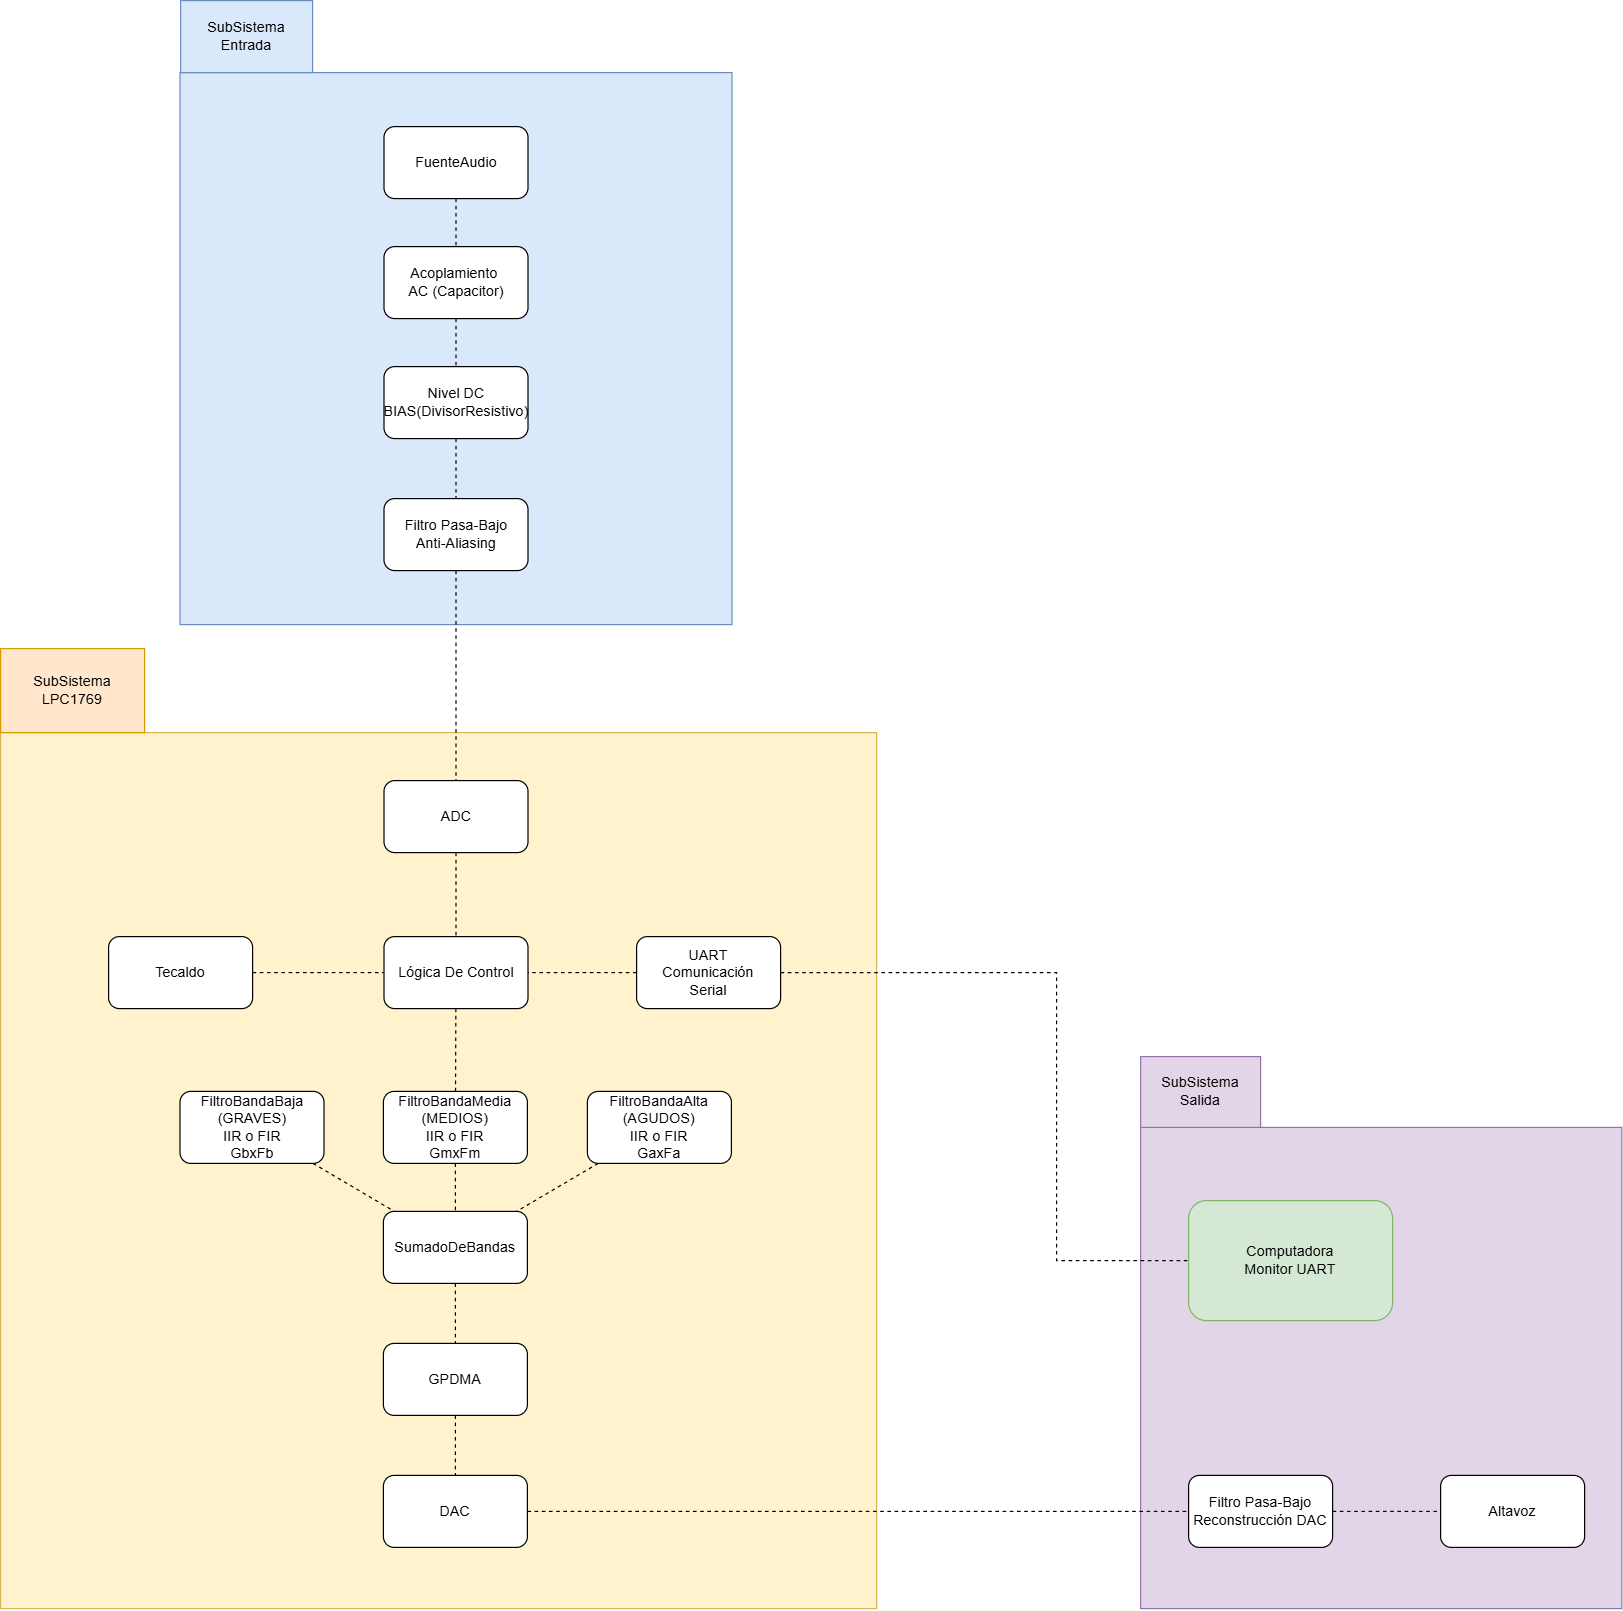

The diagram above was exported from draw.io. Its source (the exported page's mxGraphModel, read from the mxfile embedded in the PNG):
<mxGraphModel dx="2578" dy="1405" grid="1" gridSize="10" guides="1" tooltips="1" connect="1" arrows="1" fold="1" page="1" pageScale="1" pageWidth="827" pageHeight="1169" math="0" shadow="0">
  <root>
    <mxCell id="0" />
    <mxCell id="1" parent="0" />
    <mxCell id="S9Q_yJY0_IFHmU8obI9R-1" parent="1" style="whiteSpace=wrap;html=1;aspect=fixed;fillColor=#dae8fc;strokeColor=#6c8ebf;" value="" vertex="1">
      <mxGeometry height="460" width="460" x="709.5" y="190" as="geometry" />
    </mxCell>
    <mxCell id="S9Q_yJY0_IFHmU8obI9R-2" parent="1" style="text;html=1;whiteSpace=wrap;strokeColor=#6c8ebf;fillColor=#dae8fc;align=center;verticalAlign=middle;rounded=0;" value="SubSistema&lt;div&gt;Entrada&lt;/div&gt;" vertex="1">
      <mxGeometry height="60" width="110" x="710" y="130" as="geometry" />
    </mxCell>
    <mxCell id="S9Q_yJY0_IFHmU8obI9R-8" parent="1" style="whiteSpace=wrap;html=1;aspect=fixed;fillColor=#fff2cc;strokeColor=#d6b656;" value="" vertex="1">
      <mxGeometry height="730" width="730" x="560" y="740" as="geometry" />
    </mxCell>
    <mxCell id="S9Q_yJY0_IFHmU8obI9R-9" parent="1" style="whiteSpace=wrap;html=1;aspect=fixed;fillColor=#e1d5e7;strokeColor=#9673a6;" value="" vertex="1">
      <mxGeometry height="401" width="401" x="1510" y="1069" as="geometry" />
    </mxCell>
    <mxCell id="S9Q_yJY0_IFHmU8obI9R-10" parent="1" style="text;html=1;whiteSpace=wrap;strokeColor=#d79b00;fillColor=#ffe6cc;align=center;verticalAlign=middle;rounded=0;" value="SubSistema&lt;div&gt;LPC1769&lt;/div&gt;" vertex="1">
      <mxGeometry height="70" width="120" x="560" y="670" as="geometry" />
    </mxCell>
    <mxCell id="S9Q_yJY0_IFHmU8obI9R-11" parent="1" style="text;html=1;whiteSpace=wrap;strokeColor=#9673a6;fillColor=#e1d5e7;align=center;verticalAlign=middle;rounded=0;" value="SubSistema&lt;div&gt;Salida&lt;/div&gt;" vertex="1">
      <mxGeometry height="59" width="100" x="1510" y="1010" as="geometry" />
    </mxCell>
    <mxCell id="ZbjFJVOvy5v7dwpiGc4t-6" edge="1" parent="1" source="S9Q_yJY0_IFHmU8obI9R-12" style="edgeStyle=none;shape=connector;rounded=0;orthogonalLoop=1;jettySize=auto;html=1;dashed=1;strokeColor=default;align=center;verticalAlign=middle;fontFamily=Helvetica;fontSize=11;fontColor=default;labelBackgroundColor=default;endArrow=none;endSize=12;" target="ZbjFJVOvy5v7dwpiGc4t-1" value="">
      <mxGeometry relative="1" as="geometry" />
    </mxCell>
    <mxCell id="S9Q_yJY0_IFHmU8obI9R-12" parent="1" style="rounded=1;whiteSpace=wrap;html=1;" value="ADC" vertex="1">
      <mxGeometry height="60" width="120" x="879.5" y="780" as="geometry" />
    </mxCell>
    <mxCell id="S9Q_yJY0_IFHmU8obI9R-61" edge="1" parent="1" source="S9Q_yJY0_IFHmU8obI9R-13" style="edgeStyle=none;shape=connector;rounded=0;orthogonalLoop=1;jettySize=auto;html=1;dashed=1;strokeColor=default;align=center;verticalAlign=middle;fontFamily=Helvetica;fontSize=11;fontColor=default;labelBackgroundColor=default;endArrow=none;endSize=12;" target="S9Q_yJY0_IFHmU8obI9R-20">
      <mxGeometry relative="1" as="geometry" />
    </mxCell>
    <mxCell id="S9Q_yJY0_IFHmU8obI9R-13" parent="1" style="rounded=1;whiteSpace=wrap;html=1;" value="FiltroBandaBaja&lt;div&gt;(GRAVES)&lt;/div&gt;&lt;div&gt;IIR o FIR&lt;/div&gt;&lt;div&gt;GbxFb&lt;/div&gt;" vertex="1">
      <mxGeometry height="60" width="120" x="709.5" y="1039" as="geometry" />
    </mxCell>
    <mxCell id="S9Q_yJY0_IFHmU8obI9R-63" edge="1" parent="1" source="S9Q_yJY0_IFHmU8obI9R-14" style="edgeStyle=none;shape=connector;rounded=0;orthogonalLoop=1;jettySize=auto;html=1;dashed=1;strokeColor=default;align=center;verticalAlign=middle;fontFamily=Helvetica;fontSize=11;fontColor=default;labelBackgroundColor=default;endArrow=none;endSize=12;" target="S9Q_yJY0_IFHmU8obI9R-20">
      <mxGeometry relative="1" as="geometry" />
    </mxCell>
    <mxCell id="S9Q_yJY0_IFHmU8obI9R-14" parent="1" style="rounded=1;whiteSpace=wrap;html=1;" value="FiltroBandaAlta&lt;div&gt;(AGUDOS)&lt;/div&gt;&lt;div&gt;IIR o FIR&lt;/div&gt;&lt;div&gt;GaxFa&lt;/div&gt;" vertex="1">
      <mxGeometry height="60" width="120" x="1049" y="1039" as="geometry" />
    </mxCell>
    <mxCell id="S9Q_yJY0_IFHmU8obI9R-62" edge="1" parent="1" source="S9Q_yJY0_IFHmU8obI9R-15" style="edgeStyle=none;shape=connector;rounded=0;orthogonalLoop=1;jettySize=auto;html=1;entryX=0.5;entryY=0;entryDx=0;entryDy=0;dashed=1;strokeColor=default;align=center;verticalAlign=middle;fontFamily=Helvetica;fontSize=11;fontColor=default;labelBackgroundColor=default;endArrow=none;endSize=12;" target="S9Q_yJY0_IFHmU8obI9R-20">
      <mxGeometry relative="1" as="geometry" />
    </mxCell>
    <mxCell id="S9Q_yJY0_IFHmU8obI9R-15" parent="1" style="rounded=1;whiteSpace=wrap;html=1;" value="FiltroBandaMedia&lt;div&gt;(MEDIOS)&lt;/div&gt;&lt;div&gt;IIR o FIR&lt;/div&gt;&lt;div&gt;GmxFm&lt;/div&gt;" vertex="1">
      <mxGeometry height="60" width="120" x="879" y="1039" as="geometry" />
    </mxCell>
    <mxCell id="S9Q_yJY0_IFHmU8obI9R-52" edge="1" parent="1" source="S9Q_yJY0_IFHmU8obI9R-16" style="edgeStyle=none;shape=connector;rounded=0;orthogonalLoop=1;jettySize=auto;html=1;dashed=1;strokeColor=default;align=center;verticalAlign=middle;fontFamily=Helvetica;fontSize=11;fontColor=default;labelBackgroundColor=default;endArrow=none;endSize=12;" target="S9Q_yJY0_IFHmU8obI9R-17" value="">
      <mxGeometry relative="1" as="geometry" />
    </mxCell>
    <mxCell id="S9Q_yJY0_IFHmU8obI9R-16" parent="1" style="rounded=1;whiteSpace=wrap;html=1;" value="FuenteAudio" vertex="1">
      <mxGeometry height="60" width="120" x="879.5" y="235" as="geometry" />
    </mxCell>
    <mxCell id="S9Q_yJY0_IFHmU8obI9R-53" edge="1" parent="1" source="S9Q_yJY0_IFHmU8obI9R-17" style="edgeStyle=none;shape=connector;rounded=0;orthogonalLoop=1;jettySize=auto;html=1;dashed=1;strokeColor=default;align=center;verticalAlign=middle;fontFamily=Helvetica;fontSize=11;fontColor=default;labelBackgroundColor=default;endArrow=none;endSize=12;" target="S9Q_yJY0_IFHmU8obI9R-18" value="">
      <mxGeometry relative="1" as="geometry" />
    </mxCell>
    <mxCell id="S9Q_yJY0_IFHmU8obI9R-17" parent="1" style="rounded=1;whiteSpace=wrap;html=1;" value="Acoplamiento&amp;nbsp;&lt;div&gt;AC (Capacitor)&lt;/div&gt;" vertex="1">
      <mxGeometry height="60" width="120" x="879.5" y="335" as="geometry" />
    </mxCell>
    <mxCell id="S9Q_yJY0_IFHmU8obI9R-54" edge="1" parent="1" source="S9Q_yJY0_IFHmU8obI9R-18" style="edgeStyle=none;shape=connector;rounded=0;orthogonalLoop=1;jettySize=auto;html=1;dashed=1;strokeColor=default;align=center;verticalAlign=middle;fontFamily=Helvetica;fontSize=11;fontColor=default;labelBackgroundColor=default;endArrow=none;endSize=12;" target="S9Q_yJY0_IFHmU8obI9R-19" value="">
      <mxGeometry relative="1" as="geometry" />
    </mxCell>
    <mxCell id="S9Q_yJY0_IFHmU8obI9R-18" parent="1" style="rounded=1;whiteSpace=wrap;html=1;" value="Nivel DC BIAS&lt;span style=&quot;color: light-dark(rgb(0, 0, 0), rgb(255, 255, 255)); background-color: transparent;&quot;&gt;(DivisorResistivo)&lt;/span&gt;" vertex="1">
      <mxGeometry height="60" width="120" x="879.5" y="435" as="geometry" />
    </mxCell>
    <mxCell id="S9Q_yJY0_IFHmU8obI9R-55" edge="1" parent="1" source="S9Q_yJY0_IFHmU8obI9R-19" style="edgeStyle=none;shape=connector;rounded=0;orthogonalLoop=1;jettySize=auto;html=1;entryX=0.5;entryY=0;entryDx=0;entryDy=0;dashed=1;strokeColor=default;align=center;verticalAlign=middle;fontFamily=Helvetica;fontSize=11;fontColor=default;labelBackgroundColor=default;endArrow=none;endSize=12;" target="S9Q_yJY0_IFHmU8obI9R-12">
      <mxGeometry relative="1" as="geometry" />
    </mxCell>
    <mxCell id="S9Q_yJY0_IFHmU8obI9R-19" parent="1" style="rounded=1;whiteSpace=wrap;html=1;" value="Filtro Pasa-Bajo&lt;div&gt;Anti-Aliasing&lt;/div&gt;" vertex="1">
      <mxGeometry height="60" width="120" x="879.5" y="545" as="geometry" />
    </mxCell>
    <mxCell id="S9Q_yJY0_IFHmU8obI9R-64" edge="1" parent="1" source="S9Q_yJY0_IFHmU8obI9R-20" style="edgeStyle=none;shape=connector;rounded=0;orthogonalLoop=1;jettySize=auto;html=1;dashed=1;strokeColor=default;align=center;verticalAlign=middle;fontFamily=Helvetica;fontSize=11;fontColor=default;labelBackgroundColor=default;endArrow=none;endSize=12;" target="S9Q_yJY0_IFHmU8obI9R-31">
      <mxGeometry relative="1" as="geometry" />
    </mxCell>
    <mxCell id="S9Q_yJY0_IFHmU8obI9R-20" parent="1" style="rounded=1;whiteSpace=wrap;html=1;" value="SumadoDeBandas" vertex="1">
      <mxGeometry height="60" width="120" x="879" y="1139" as="geometry" />
    </mxCell>
    <mxCell id="ZbjFJVOvy5v7dwpiGc4t-8" edge="1" parent="1" source="S9Q_yJY0_IFHmU8obI9R-21" style="edgeStyle=none;shape=connector;rounded=0;orthogonalLoop=1;jettySize=auto;html=1;dashed=1;strokeColor=default;align=center;verticalAlign=middle;fontFamily=Helvetica;fontSize=11;fontColor=default;labelBackgroundColor=default;endArrow=none;endSize=12;" target="S9Q_yJY0_IFHmU8obI9R-22">
      <mxGeometry relative="1" as="geometry" />
    </mxCell>
    <mxCell id="S9Q_yJY0_IFHmU8obI9R-21" parent="1" style="rounded=1;whiteSpace=wrap;html=1;" value="DAC" vertex="1">
      <mxGeometry height="60" width="120" x="879" y="1359" as="geometry" />
    </mxCell>
    <mxCell id="S9Q_yJY0_IFHmU8obI9R-69" edge="1" parent="1" source="S9Q_yJY0_IFHmU8obI9R-22" style="edgeStyle=none;shape=connector;rounded=0;orthogonalLoop=1;jettySize=auto;html=1;dashed=1;strokeColor=default;align=center;verticalAlign=middle;fontFamily=Helvetica;fontSize=11;fontColor=default;labelBackgroundColor=default;endArrow=none;endSize=12;" target="S9Q_yJY0_IFHmU8obI9R-23">
      <mxGeometry relative="1" as="geometry" />
    </mxCell>
    <mxCell id="S9Q_yJY0_IFHmU8obI9R-22" parent="1" style="rounded=1;whiteSpace=wrap;html=1;" value="Filtro Pasa-Bajo&lt;div&gt;Reconstrucción DAC&lt;/div&gt;" vertex="1">
      <mxGeometry height="60" width="120" x="1550" y="1359" as="geometry" />
    </mxCell>
    <mxCell id="S9Q_yJY0_IFHmU8obI9R-23" parent="1" style="rounded=1;whiteSpace=wrap;html=1;" value="Altavoz" vertex="1">
      <mxGeometry height="60" width="120" x="1760" y="1359" as="geometry" />
    </mxCell>
    <mxCell id="S9Q_yJY0_IFHmU8obI9R-67" edge="1" parent="1" source="S9Q_yJY0_IFHmU8obI9R-31" style="edgeStyle=none;shape=connector;rounded=0;orthogonalLoop=1;jettySize=auto;html=1;entryX=0.5;entryY=0;entryDx=0;entryDy=0;dashed=1;strokeColor=default;align=center;verticalAlign=middle;fontFamily=Helvetica;fontSize=11;fontColor=default;labelBackgroundColor=default;endArrow=none;endSize=12;" target="S9Q_yJY0_IFHmU8obI9R-21">
      <mxGeometry relative="1" as="geometry" />
    </mxCell>
    <mxCell id="S9Q_yJY0_IFHmU8obI9R-31" parent="1" style="rounded=1;whiteSpace=wrap;html=1;" value="GPDMA" vertex="1">
      <mxGeometry height="60" width="120" x="879" y="1249" as="geometry" />
    </mxCell>
    <mxCell id="ZbjFJVOvy5v7dwpiGc4t-4" edge="1" parent="1" source="S9Q_yJY0_IFHmU8obI9R-70" style="edgeStyle=none;shape=connector;rounded=0;orthogonalLoop=1;jettySize=auto;html=1;dashed=1;strokeColor=default;align=center;verticalAlign=middle;fontFamily=Helvetica;fontSize=11;fontColor=default;labelBackgroundColor=default;endArrow=none;endSize=12;" target="ZbjFJVOvy5v7dwpiGc4t-1" value="">
      <mxGeometry relative="1" as="geometry" />
    </mxCell>
    <mxCell id="ZbjFJVOvy5v7dwpiGc4t-7" edge="1" parent="1" source="S9Q_yJY0_IFHmU8obI9R-70" style="edgeStyle=none;shape=connector;rounded=0;orthogonalLoop=1;jettySize=auto;html=1;entryX=0;entryY=0.5;entryDx=0;entryDy=0;dashed=1;strokeColor=default;align=center;verticalAlign=middle;fontFamily=Helvetica;fontSize=11;fontColor=default;labelBackgroundColor=default;endArrow=none;endSize=12;" target="S9Q_yJY0_IFHmU8obI9R-71">
      <mxGeometry relative="1" as="geometry">
        <Array as="points">
          <mxPoint x="1440" y="940" />
          <mxPoint x="1440" y="1180" />
        </Array>
      </mxGeometry>
    </mxCell>
    <mxCell id="S9Q_yJY0_IFHmU8obI9R-70" parent="1" style="rounded=1;whiteSpace=wrap;html=1;" value="UART&lt;div&gt;Comunicación&lt;/div&gt;&lt;div&gt;Serial&lt;/div&gt;" vertex="1">
      <mxGeometry height="60" width="120" x="1090" y="910" as="geometry" />
    </mxCell>
    <mxCell id="S9Q_yJY0_IFHmU8obI9R-71" parent="1" style="rounded=1;whiteSpace=wrap;html=1;fillColor=#d5e8d4;strokeColor=#82b366;" value="Computadora&lt;div&gt;Monitor UART&lt;/div&gt;" vertex="1">
      <mxGeometry height="100" width="170" x="1550" y="1130" as="geometry" />
    </mxCell>
    <mxCell id="ZbjFJVOvy5v7dwpiGc4t-5" edge="1" parent="1" source="ZbjFJVOvy5v7dwpiGc4t-1" style="edgeStyle=none;shape=connector;rounded=0;orthogonalLoop=1;jettySize=auto;html=1;dashed=1;strokeColor=default;align=center;verticalAlign=middle;fontFamily=Helvetica;fontSize=11;fontColor=default;labelBackgroundColor=default;endArrow=none;endSize=12;" target="S9Q_yJY0_IFHmU8obI9R-15" value="">
      <mxGeometry relative="1" as="geometry" />
    </mxCell>
    <mxCell id="ZbjFJVOvy5v7dwpiGc4t-1" parent="1" style="rounded=1;whiteSpace=wrap;html=1;" value="Lógica De Control" vertex="1">
      <mxGeometry height="60" width="120" x="879.5" y="910" as="geometry" />
    </mxCell>
    <mxCell id="ZbjFJVOvy5v7dwpiGc4t-3" edge="1" parent="1" source="ZbjFJVOvy5v7dwpiGc4t-2" style="edgeStyle=none;shape=connector;rounded=0;orthogonalLoop=1;jettySize=auto;html=1;dashed=1;strokeColor=default;align=center;verticalAlign=middle;fontFamily=Helvetica;fontSize=11;fontColor=default;labelBackgroundColor=default;endArrow=none;endSize=12;" target="ZbjFJVOvy5v7dwpiGc4t-1" value="">
      <mxGeometry relative="1" as="geometry" />
    </mxCell>
    <mxCell id="ZbjFJVOvy5v7dwpiGc4t-2" parent="1" style="rounded=1;whiteSpace=wrap;html=1;" value="Tecaldo" vertex="1">
      <mxGeometry height="60" width="120" x="650" y="910" as="geometry" />
    </mxCell>
  </root>
</mxGraphModel>